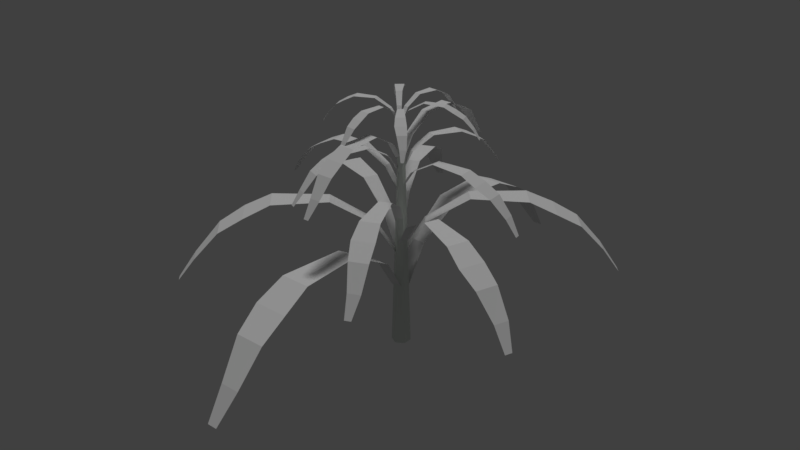 # Source: cavoloNero.blend  (saved by Blender 2.79.0; exported with 4.5.12 LTS)
import bpy
from mathutils import Matrix  # noqa: F401  (used for matrix-valued properties, if any)

bpy.ops.wm.read_factory_settings(use_empty=True)
scene = bpy.context.scene
scene.name = 'Scene'

# ---- collections
col_collection_1 = bpy.data.collections.new('Collection 1'); scene.collection.children.link(col_collection_1)

# ---- materials (node trees are filled in below, after node groups)
mat_material_003 = bpy.data.materials.new('Material.003')
mat_material_003.alpha_threshold = 0.0
mat_material_003.use_transparent_shadow = False
mat_material_003.preview_render_type = 'FLAT'
mat_material_003.diffuse_color = (0.7501, 0.8, 0.7471, 1.0)
mat_material_003.roughness = 0.5
mat_material_003.specular_intensity = 0.4823
mat_cavoloneroleaf = bpy.data.materials.new('CavoloNeroLeaf')
mat_cavoloneroleaf.alpha_threshold = 0.0
mat_cavoloneroleaf.use_transparent_shadow = False
mat_cavoloneroleaf.roughness = 0.5
mat_cavoloneroleaf.specular_intensity = 0.0

# ---- material node trees

# ---- world
world_world = bpy.data.worlds.new('World'); scene.world = world_world
world_world.color = (0.05088, 0.05088, 0.05088)
world_world.use_sun_shadow = False
world_world.sun_shadow_jitter_overblur = 0.0
world_world.cycles.sampling_method = 'MANUAL'

# ---- lights
light_sun = bpy.data.lights.new('Sun', 'SUN')
light_sun.transmission_factor = 0.0
light_sun.angle = 0.1993
light_sun.energy = 1.0
light_sun.shadow_buffer_clip_start = 0.5
light_sun.shadow_soft_size = 0.1
light_sun.shadow_cascade_max_distance = 1000.0

# ---- meshes
me_cylinder = bpy.data.meshes.new('Cylinder')
me_cylinder.from_pydata([(0.0, 0.02754, -0.425), (0.0, 0.007283, 0.2628), (0.02385, 0.01377, -0.425), (0.006308, 0.003642, 0.2628), (0.02385, -0.01377, -0.425), (0.006308, -0.003642, 0.2628), (-2.407e-09, -0.02754, -0.425), (-6.367e-10, -0.007283, 0.2628), (-0.02385, -0.01377, -0.425), (-0.006308, -0.003642, 0.2628), (-0.02385, 0.01377, -0.425), (-0.006308, 0.003642, 0.2628)], [], [(0, 1, 3, 2), (2, 3, 5, 4), (4, 5, 7, 6), (6, 7, 9, 8), (3, 1, 11, 9, 7, 5), (8, 9, 11, 10), (10, 11, 1, 0), (0, 2, 4, 6, 8, 10)])
me_cylinder.materials.append(mat_material_003)
me_cylinder.use_remesh_preserve_volume = False
me_cylinder.use_remesh_preserve_attributes = False
me_cylinder.use_mirror_vertex_groups = False
me_cylinder.update()
me_plane = bpy.data.meshes.new('Plane')
me_plane.from_pydata([(-1.448, -0.2562, 0.08881), (-1.411, -0.2562, 0.08881), (-1.455, -0.1901, 0.1939), (-1.411, -0.1901, 0.1939), (-1.463, -0.0508, 0.2771), (-1.404, -0.0508, 0.2771), (-1.47, 0.1326, 0.2735), (-1.382, 0.1326, 0.2735), (-1.477, 0.2206, 0.2309), (-1.375, 0.2206, 0.2309), (-1.477, 0.3012, 0.1825), (-1.389, 0.3012, 0.1825), (-1.47, 0.3819, 0.08881), (-1.411, 0.3819, 0.08881), (-1.448, 0.4406, 0.00269), (-1.419, 0.4406, 0.00269), (-1.413, -0.2854, 0.08881), (-1.45, -0.285, 0.08881), (-1.407, -0.3515, 0.1939), (-1.451, -0.351, 0.1939), (-1.401, -0.4909, 0.2771), (-1.46, -0.4903, 0.2771), (-1.396, -0.6744, 0.2735), (-1.484, -0.6734, 0.2735), (-1.39, -0.7625, 0.2309), (-1.492, -0.7613, 0.2309), (-1.391, -0.8431, 0.1825), (-1.479, -0.8421, 0.1825), (-1.399, -0.9237, 0.08881), (-1.457, -0.923, 0.08881), (-1.421, -0.9821, 0.00269), (-1.451, -0.9818, 0.00269), (-1.433, -0.2889, 0.1977), (-1.455, -0.2653, 0.1977), (-1.472, -0.3322, 0.2892), (-1.497, -0.3039, 0.2892), (-1.557, -0.4184, 0.3616), (-1.591, -0.3807, 0.3616), (-1.671, -0.5304, 0.3584), (-1.722, -0.4737, 0.3584), (-1.723, -0.5866, 0.3214), (-1.783, -0.5205, 0.3214), (-1.775, -0.6338, 0.2792), (-1.827, -0.5771, 0.2792), (-1.831, -0.6763, 0.1977), (-1.866, -0.6385, 0.1977), (-1.882, -0.6964, 0.1228), (-1.899, -0.6775, 0.1228), (-1.435, -0.2496, 0.1977), (-1.414, -0.2734, 0.1977), (-1.396, -0.2067, 0.2892), (-1.371, -0.2353, 0.2892), (-1.31, -0.1214, 0.3616), (-1.276, -0.1596, 0.3616), (-1.195, -0.01079, 0.3584), (-1.144, -0.06804, 0.3584), (-1.142, 0.0448, 0.3214), (-1.082, -0.02199, 0.3214), (-1.089, 0.09139, 0.2792), (-1.038, 0.03414, 0.2792), (-1.032, 0.1332, 0.1977), (-0.9985, 0.09504, 0.1977), (-0.9815, 0.1528, 0.1228), (-0.9645, 0.1337, 0.1228), (-1.419, -0.2639, 0.2193), (-1.428, -0.2895, 0.2193), (-1.371, -0.2757, 0.2976), (-1.382, -0.3064, 0.2976), (-1.272, -0.3062, 0.3595), (-1.287, -0.3472, 0.3595), (-1.142, -0.3481, 0.3568), (-1.164, -0.4096, 0.3568), (-1.078, -0.3655, 0.3251), (-1.104, -0.4373, 0.3251), (-1.022, -0.3861, 0.2891), (-1.044, -0.4477, 0.2891), (-0.9672, -0.4119, 0.2193), (-0.9822, -0.4529, 0.2193), (-0.9318, -0.4423, 0.1552), (-0.9393, -0.4628, 0.1552), (-1.448, -0.2805, 0.2193), (-1.438, -0.255, 0.2193), (-1.496, -0.2681, 0.2976), (-1.484, -0.2375, 0.2976), (-1.595, -0.2364, 0.3595), (-1.579, -0.1956, 0.3595), (-1.725, -0.1931, 0.3568), (-1.701, -0.1319, 0.3568), (-1.788, -0.175, 0.3251), (-1.761, -0.1035, 0.3251), (-1.844, -0.1537, 0.2891), (-1.821, -0.0924, 0.2891), (-1.898, -0.1272, 0.2193), (-1.883, -0.0864, 0.2193), (-1.933, -0.09642, 0.1552), (-1.925, -0.07601, 0.1552), (-1.441, -0.2633, 0.4802), (-1.422, -0.2629, 0.4802), (-1.445, -0.2292, 0.5347), (-1.422, -0.2288, 0.5347), (-1.45, -0.1571, 0.5778), (-1.42, -0.1565, 0.5778), (-1.456, -0.06216, 0.576), (-1.41, -0.0613, 0.576), (-1.461, -0.01663, 0.5539), (-1.407, -0.01563, 0.5539), (-1.461, 0.02516, 0.5288), (-1.416, 0.02602, 0.5288), (-1.458, 0.06702, 0.4802), (-1.428, 0.0676, 0.4802), (-1.448, 0.09763, 0.4356), (-1.432, 0.09792, 0.4356), (-1.423, -0.2781, 0.4802), (-1.442, -0.2783, 0.4802), (-1.419, -0.3123, 0.5347), (-1.441, -0.3125, 0.5347), (-1.414, -0.3845, 0.5778), (-1.445, -0.3847, 0.5778), (-1.41, -0.4794, 0.576), (-1.455, -0.4798, 0.576), (-1.406, -0.525, 0.5539), (-1.459, -0.5254, 0.5539), (-1.405, -0.5668, 0.5288), (-1.451, -0.5671, 0.5288), (-1.409, -0.6086, 0.4802), (-1.439, -0.6089, 0.4802), (-1.42, -0.6391, 0.4356), (-1.435, -0.6392, 0.4356), (-1.426, -0.271, 0.5847), (-1.435, -0.2784, 0.5847), (-1.411, -0.2847, 0.617), (-1.422, -0.2936, 0.617), (-1.382, -0.3154, 0.6425), (-1.395, -0.3273, 0.6425), (-1.343, -0.3562, 0.6414), (-1.363, -0.374, 0.6414), (-1.323, -0.3751, 0.6283), (-1.347, -0.3958, 0.6283), (-1.307, -0.3937, 0.6135), (-1.327, -0.4115, 0.6135), (-1.292, -0.4138, 0.5847), (-1.306, -0.4257, 0.5847), (-1.286, -0.4318, 0.5583), (-1.292, -0.4377, 0.5583), (-1.44, -0.2712, 0.5847), (-1.432, -0.2639, 0.5847), (-1.455, -0.2573, 0.617), (-1.445, -0.2485, 0.617), (-1.485, -0.2263, 0.6425), (-1.471, -0.2146, 0.6425), (-1.523, -0.185, 0.6414), (-1.503, -0.1674, 0.6414), (-1.542, -0.1659, 0.6283), (-1.518, -0.1455, 0.6283), (-1.558, -0.1471, 0.6135), (-1.538, -0.1296, 0.6135), (-1.573, -0.1269, 0.5847), (-1.559, -0.1152, 0.5847), (-1.579, -0.1088, 0.5583), (-1.573, -0.103, 0.5583), (-1.445, -0.2661, 0.2909), (-1.424, -0.2566, 0.2909), (-1.467, -0.2294, 0.358), (-1.441, -0.2181, 0.358), (-1.507, -0.15, 0.4111), (-1.473, -0.1349, 0.4111), (-1.558, -0.04486, 0.4088), (-1.507, -0.02219, 0.4088), (-1.585, 0.004621, 0.3816), (-1.525, 0.03107, 0.3816), (-1.606, 0.05171, 0.3507), (-1.555, 0.07438, 0.3507), (-1.623, 0.1007, 0.2909), (-1.588, 0.1158, 0.2909), (-1.625, 0.1406, 0.236), (-1.608, 0.1482, 0.236), (-1.418, -0.2743, 0.2909), (-1.439, -0.2835, 0.2909), (-1.397, -0.3112, 0.358), (-1.423, -0.3222, 0.358), (-1.358, -0.3911, 0.4111), (-1.392, -0.4058, 0.4111), (-1.307, -0.4968, 0.4088), (-1.359, -0.5189, 0.4088), (-1.281, -0.5466, 0.3816), (-1.341, -0.5723, 0.3816), (-1.261, -0.5939, 0.3507), (-1.312, -0.616, 0.3507), (-1.245, -0.6431, 0.2909), (-1.279, -0.6578, 0.2909), (-1.243, -0.683, 0.236), (-1.26, -0.6904, 0.236), (-1.44, -0.2791, 0.3932), (-1.441, -0.2602, 0.3932), (-1.473, -0.2859, 0.4475), (-1.475, -0.2633, 0.4475), (-1.545, -0.2961, 0.4905), (-1.547, -0.266, 0.4905), (-1.638, -0.3084, 0.4886), (-1.643, -0.2631, 0.4886), (-1.683, -0.3162, 0.4666), (-1.688, -0.2634, 0.4666), (-1.725, -0.32, 0.4416), (-1.729, -0.2747, 0.4416), (-1.767, -0.3199, 0.3932), (-1.769, -0.2898, 0.3932), (-1.798, -0.3113, 0.3488), (-1.799, -0.2962, 0.3488), (-1.426, -0.26, 0.3932), (-1.425, -0.2789, 0.3932), (-1.393, -0.2536, 0.4475), (-1.391, -0.2762, 0.4475), (-1.321, -0.2442, 0.4905), (-1.319, -0.2744, 0.4905), (-1.227, -0.233, 0.4886), (-1.223, -0.2783, 0.4886), (-1.182, -0.2257, 0.4666), (-1.178, -0.2785, 0.4666), (-1.14, -0.2224, 0.4416), (-1.137, -0.2677, 0.4416), (-1.099, -0.223, 0.3932), (-1.096, -0.2532, 0.3932), (-1.068, -0.2319, 0.3488), (-1.066, -0.247, 0.3488), (-1.429, -0.2792, 0.4448), (-1.444, -0.2731, 0.4448), (-1.437, -0.3075, 0.4913), (-1.455, -0.3002, 0.4913), (-1.457, -0.3659, 0.5282), (-1.481, -0.3562, 0.5282), (-1.485, -0.4424, 0.5266), (-1.521, -0.4278, 0.5266), (-1.496, -0.4798, 0.5077), (-1.538, -0.4627, 0.5077), (-1.51, -0.5129, 0.4863), (-1.546, -0.4983, 0.4863), (-1.526, -0.5448, 0.4448), (-1.55, -0.535, 0.4448), (-1.545, -0.5652, 0.4066), (-1.557, -0.5603, 0.4066), (-1.438, -0.2614, 0.4448), (-1.423, -0.2677, 0.4448), (-1.43, -0.2332, 0.4913), (-1.412, -0.2407, 0.4913), (-1.409, -0.175, 0.5282), (-1.385, -0.185, 0.5282), (-1.381, -0.09881, 0.5266), (-1.345, -0.1138, 0.5266), (-1.369, -0.06159, 0.5077), (-1.327, -0.07914, 0.5077), (-1.355, -0.02863, 0.4863), (-1.319, -0.04367, 0.4863), (-1.338, 0.003086, 0.4448), (-1.314, -0.00694, 0.4448), (-1.319, 0.0233, 0.4066), (-1.307, 0.01829, 0.4066), (-1.429, -0.2755, 0.5847), (-1.44, -0.2745, 0.5847), (-1.428, -0.2959, 0.617), (-1.442, -0.2947, 0.617), (-1.43, -0.3387, 0.6425), (-1.448, -0.3371, 0.6425), (-1.433, -0.3949, 0.6414), (-1.46, -0.3925, 0.6414), (-1.433, -0.422, 0.6283), (-1.464, -0.4192, 0.6283), (-1.435, -0.4467, 0.6135), (-1.462, -0.4443, 0.6135), (-1.44, -0.4711, 0.5847), (-1.457, -0.4695, 0.5847), (-1.448, -0.4885, 0.5583), (-1.457, -0.4877, 0.5583), (-1.438, -0.2656, 0.5847), (-1.427, -0.2668, 0.5847), (-1.439, -0.2453, 0.617), (-1.425, -0.2466, 0.617), (-1.436, -0.2025, 0.6425), (-1.419, -0.2043, 0.6425), (-1.433, -0.1463, 0.6414), (-1.406, -0.149, 0.6414), (-1.433, -0.1192, 0.6283), (-1.401, -0.1224, 0.6283), (-1.43, -0.09458, 0.6135), (-1.403, -0.09732, 0.6135), (-1.425, -0.07018, 0.5847), (-1.407, -0.07201, 0.5847), (-1.417, -0.05296, 0.5583), (-1.408, -0.05387, 0.5583), (-1.435, -0.2766, 0.5847), (-1.439, -0.2662, 0.5847), (-1.453, -0.2861, 0.617), (-1.458, -0.2736, 0.617), (-1.492, -0.3039, 0.6425), (-1.499, -0.2872, 0.6425), (-1.544, -0.3267, 0.6414), (-1.554, -0.3016, 0.6414), (-1.568, -0.3387, 0.6283), (-1.58, -0.3094, 0.6283), (-1.591, -0.3478, 0.6135), (-1.601, -0.3227, 0.6135), (-1.615, -0.3548, 0.5847), (-1.622, -0.3381, 0.5847), (-1.634, -0.3551, 0.5583), (-1.637, -0.3468, 0.5583), (-1.431, -0.2635, 0.5847), (-1.427, -0.274, 0.5847), (-1.413, -0.2542, 0.617), (-1.408, -0.2668, 0.617), (-1.374, -0.2368, 0.6425), (-1.367, -0.2536, 0.6425), (-1.322, -0.2147, 0.6414), (-1.312, -0.2399, 0.6414), (-1.297, -0.2029, 0.6283), (-1.286, -0.2324, 0.6283), (-1.274, -0.1941, 0.6135), (-1.265, -0.2193, 0.6135), (-1.25, -0.1874, 0.5847), (-1.244, -0.2042, 0.5847), (-1.231, -0.1873, 0.5583), (-1.228, -0.1957, 0.5583)], [], [(0, 1, 3, 2), (2, 3, 5, 4), (4, 5, 7, 6), (6, 7, 9, 8), (8, 9, 11, 10), (10, 11, 13, 12), (12, 13, 15, 14), (16, 17, 19, 18), (18, 19, 21, 20), (20, 21, 23, 22), (22, 23, 25, 24), (24, 25, 27, 26), (26, 27, 29, 28), (28, 29, 31, 30), (32, 33, 35, 34), (34, 35, 37, 36), (36, 37, 39, 38), (38, 39, 41, 40), (40, 41, 43, 42), (42, 43, 45, 44), (44, 45, 47, 46), (48, 49, 51, 50), (50, 51, 53, 52), (52, 53, 55, 54), (54, 55, 57, 56), (56, 57, 59, 58), (58, 59, 61, 60), (60, 61, 63, 62), (64, 65, 67, 66), (66, 67, 69, 68), (68, 69, 71, 70), (70, 71, 73, 72), (72, 73, 75, 74), (74, 75, 77, 76), (76, 77, 79, 78), (80, 81, 83, 82), (82, 83, 85, 84), (84, 85, 87, 86), (86, 87, 89, 88), (88, 89, 91, 90), (90, 91, 93, 92), (92, 93, 95, 94), (96, 97, 99, 98), (98, 99, 101, 100), (100, 101, 103, 102), (102, 103, 105, 104), (104, 105, 107, 106), (106, 107, 109, 108), (108, 109, 111, 110), (112, 113, 115, 114), (114, 115, 117, 116), (116, 117, 119, 118), (118, 119, 121, 120), (120, 121, 123, 122), (122, 123, 125, 124), (124, 125, 127, 126), (128, 129, 131, 130), (130, 131, 133, 132), (132, 133, 135, 134), (134, 135, 137, 136), (136, 137, 139, 138), (138, 139, 141, 140), (140, 141, 143, 142), (144, 145, 147, 146), (146, 147, 149, 148), (148, 149, 151, 150), (150, 151, 153, 152), (152, 153, 155, 154), (154, 155, 157, 156), (156, 157, 159, 158), (160, 161, 163, 162), (162, 163, 165, 164), (164, 165, 167, 166), (166, 167, 169, 168), (168, 169, 171, 170), (170, 171, 173, 172), (172, 173, 175, 174), (176, 177, 179, 178), (178, 179, 181, 180), (180, 181, 183, 182), (182, 183, 185, 184), (184, 185, 187, 186), (186, 187, 189, 188), (188, 189, 191, 190), (192, 193, 195, 194), (194, 195, 197, 196), (196, 197, 199, 198), (198, 199, 201, 200), (200, 201, 203, 202), (202, 203, 205, 204), (204, 205, 207, 206), (208, 209, 211, 210), (210, 211, 213, 212), (212, 213, 215, 214), (214, 215, 217, 216), (216, 217, 219, 218), (218, 219, 221, 220), (220, 221, 223, 222), (224, 225, 227, 226), (226, 227, 229, 228), (228, 229, 231, 230), (230, 231, 233, 232), (232, 233, 235, 234), (234, 235, 237, 236), (236, 237, 239, 238), (240, 241, 243, 242), (242, 243, 245, 244), (244, 245, 247, 246), (246, 247, 249, 248), (248, 249, 251, 250), (250, 251, 253, 252), (252, 253, 255, 254), (256, 257, 259, 258), (258, 259, 261, 260), (260, 261, 263, 262), (262, 263, 265, 264), (264, 265, 267, 266), (266, 267, 269, 268), (268, 269, 271, 270), (272, 273, 275, 274), (274, 275, 277, 276), (276, 277, 279, 278), (278, 279, 281, 280), (280, 281, 283, 282), (282, 283, 285, 284), (284, 285, 287, 286), (288, 289, 291, 290), (290, 291, 293, 292), (292, 293, 295, 294), (294, 295, 297, 296), (296, 297, 299, 298), (298, 299, 301, 300), (300, 301, 303, 302), (304, 305, 307, 306), (306, 307, 309, 308), (308, 309, 311, 310), (310, 311, 313, 312), (312, 313, 315, 314), (314, 315, 317, 316), (316, 317, 319, 318)])
_uv = me_plane.uv_layers.new(name='UVMap')
_uv.uv.foreach_set('vector', [0.3724, 0.06109, 0.5851, 0.06109, 0.5851, 0.1462, 0.3299, 0.1462, 0.3299, 0.1462, 0.5851, 0.1462, 0.6276, 0.3258, 0.2873, 0.3258, 0.2873, 0.3258, 0.6276, 0.3258, 0.7552, 0.5621, 0.2448, 0.5621, 0.2448, 0.5621, 0.7552, 0.5621, 0.7978, 0.6755, 0.2022, 0.6755, 0.2022, 0.6755, 0.7978, 0.6755, 0.7127, 0.7795, 0.2022, 0.7795, 0.2023, 0.7815, 0.7127, 0.7815, 0.5851, 0.8854, 0.2449, 0.8854, 0.2449, 0.8854, 0.5851, 0.8854, 0.5426, 0.961, 0.3724, 0.961, 0.3724, 0.06109, 0.5851, 0.06109, 0.5851, 0.1462, 0.3299, 0.1462, 0.3299, 0.1462, 0.5851, 0.1462, 0.6276, 0.3258, 0.2873, 0.3258, 0.2873, 0.3258, 0.6276, 0.3258, 0.7552, 0.5621, 0.2448, 0.5621, 0.2448, 0.5621, 0.7552, 0.5621, 0.7978, 0.6755, 0.2022, 0.6755, 0.2022, 0.6755, 0.7978, 0.6755, 0.7127, 0.7795, 0.2022, 0.7795, 0.2023, 0.7815, 0.7127, 0.7815, 0.5851, 0.8854, 0.2449, 0.8854, 0.2449, 0.8854, 0.5851, 0.8854, 0.5426, 0.961, 0.3724, 0.961, 0.3724, 0.06109, 0.5851, 0.06109, 0.5851, 0.1462, 0.3299, 0.1462, 0.3299, 0.1462, 0.5851, 0.1462, 0.6276, 0.3258, 0.2873, 0.3258, 0.2873, 0.3258, 0.6276, 0.3258, 0.7552, 0.5621, 0.2448, 0.5621, 0.2448, 0.5621, 0.7552, 0.5621, 0.7978, 0.6755, 0.2022, 0.6755, 0.2022, 0.6755, 0.7978, 0.6755, 0.7127, 0.7795, 0.2022, 0.7795, 0.2023, 0.7815, 0.7127, 0.7815, 0.5851, 0.8854, 0.2449, 0.8854, 0.2449, 0.8854, 0.5851, 0.8854, 0.5426, 0.961, 0.3724, 0.961, 0.3724, 0.06109, 0.5851, 0.06109, 0.5851, 0.1462, 0.3299, 0.1462, 0.3299, 0.1462, 0.5851, 0.1462, 0.6276, 0.3258, 0.2873, 0.3258, 0.2873, 0.3258, 0.6276, 0.3258, 0.7552, 0.5621, 0.2448, 0.5621, 0.2448, 0.5621, 0.7552, 0.5621, 0.7978, 0.6755, 0.2022, 0.6755, 0.2022, 0.6755, 0.7978, 0.6755, 0.7127, 0.7795, 0.2022, 0.7795, 0.2023, 0.7815, 0.7127, 0.7815, 0.5851, 0.8854, 0.2449, 0.8854, 0.2449, 0.8854, 0.5851, 0.8854, 0.5426, 0.961, 0.3724, 0.961, 0.3724, 0.06109, 0.5851, 0.06109, 0.5851, 0.1462, 0.3299, 0.1462, 0.3299, 0.1462, 0.5851, 0.1462, 0.6276, 0.3258, 0.2873, 0.3258, 0.2873, 0.3258, 0.6276, 0.3258, 0.7552, 0.5621, 0.2448, 0.5621, 0.2448, 0.5621, 0.7552, 0.5621, 0.7978, 0.6755, 0.2022, 0.6755, 0.2022, 0.6755, 0.7978, 0.6755, 0.7127, 0.7795, 0.2022, 0.7795, 0.2023, 0.7815, 0.7127, 0.7815, 0.5851, 0.8854, 0.2449, 0.8854, 0.2449, 0.8854, 0.5851, 0.8854, 0.5426, 0.961, 0.3724, 0.961, 0.3724, 0.06109, 0.5851, 0.06109, 0.5851, 0.1462, 0.3299, 0.1462, 0.3299, 0.1462, 0.5851, 0.1462, 0.6276, 0.3258, 0.2873, 0.3258, 0.2873, 0.3258, 0.6276, 0.3258, 0.7552, 0.5621, 0.2448, 0.5621, 0.2448, 0.5621, 0.7552, 0.5621, 0.7978, 0.6755, 0.2022, 0.6755, 0.2022, 0.6755, 0.7978, 0.6755, 0.7127, 0.7795, 0.2022, 0.7795, 0.2023, 0.7815, 0.7127, 0.7815, 0.5851, 0.8854, 0.2449, 0.8854, 0.2449, 0.8854, 0.5851, 0.8854, 0.5426, 0.961, 0.3724, 0.961, 0.3724, 0.06109, 0.5851, 0.06109, 0.5851, 0.1462, 0.3299, 0.1462, 0.3299, 0.1462, 0.5851, 0.1462, 0.6276, 0.3258, 0.2873, 0.3258, 0.2873, 0.3258, 0.6276, 0.3258, 0.7552, 0.5621, 0.2448, 0.5621, 0.2448, 0.5621, 0.7552, 0.5621, 0.7978, 0.6755, 0.2022, 0.6755, 0.2022, 0.6755, 0.7978, 0.6755, 0.7127, 0.7795, 0.2022, 0.7795, 0.2023, 0.7815, 0.7127, 0.7815, 0.5851, 0.8854, 0.2449, 0.8854, 0.2449, 0.8854, 0.5851, 0.8854, 0.5426, 0.961, 0.3724, 0.961, 0.3724, 0.06109, 0.5851, 0.06109, 0.5851, 0.1462, 0.3299, 0.1462, 0.3299, 0.1462, 0.5851, 0.1462, 0.6276, 0.3258, 0.2873, 0.3258, 0.2873, 0.3258, 0.6276, 0.3258, 0.7552, 0.5621, 0.2448, 0.5621, 0.2448, 0.5621, 0.7552, 0.5621, 0.7978, 0.6755, 0.2022, 0.6755, 0.2022, 0.6755, 0.7978, 0.6755, 0.7127, 0.7795, 0.2022, 0.7795, 0.2023, 0.7815, 0.7127, 0.7815, 0.5851, 0.8854, 0.2449, 0.8854, 0.2449, 0.8854, 0.5851, 0.8854, 0.5426, 0.961, 0.3724, 0.961, 0.3724, 0.06109, 0.5851, 0.06109, 0.5851, 0.1462, 0.3299, 0.1462, 0.3299, 0.1462, 0.5851, 0.1462, 0.6276, 0.3258, 0.2873, 0.3258, 0.2873, 0.3258, 0.6276, 0.3258, 0.7552, 0.5621, 0.2448, 0.5621, 0.2448, 0.5621, 0.7552, 0.5621, 0.7978, 0.6755, 0.2022, 0.6755, 0.2022, 0.6755, 0.7978, 0.6755, 0.7127, 0.7795, 0.2022, 0.7795, 0.2023, 0.7815, 0.7127, 0.7815, 0.5851, 0.8854, 0.2449, 0.8854, 0.2449, 0.8854, 0.5851, 0.8854, 0.5426, 0.961, 0.3724, 0.961, 0.3724, 0.06109, 0.5851, 0.06109, 0.5851, 0.1462, 0.3299, 0.1462, 0.3299, 0.1462, 0.5851, 0.1462, 0.6276, 0.3258, 0.2873, 0.3258, 0.2873, 0.3258, 0.6276, 0.3258, 0.7552, 0.5621, 0.2448, 0.5621, 0.2448, 0.5621, 0.7552, 0.5621, 0.7978, 0.6755, 0.2022, 0.6755, 0.2022, 0.6755, 0.7978, 0.6755, 0.7127, 0.7795, 0.2022, 0.7795, 0.2023, 0.7815, 0.7127, 0.7815, 0.5851, 0.8854, 0.2449, 0.8854, 0.2449, 0.8854, 0.5851, 0.8854, 0.5426, 0.961, 0.3724, 0.961, 0.3724, 0.06109, 0.5851, 0.06109, 0.5851, 0.1462, 0.3299, 0.1462, 0.3299, 0.1462, 0.5851, 0.1462, 0.6276, 0.3258, 0.2873, 0.3258, 0.2873, 0.3258, 0.6276, 0.3258, 0.7552, 0.5621, 0.2448, 0.5621, 0.2448, 0.5621, 0.7552, 0.5621, 0.7978, 0.6755, 0.2022, 0.6755, 0.2022, 0.6755, 0.7978, 0.6755, 0.7127, 0.7795, 0.2022, 0.7795, 0.2023, 0.7815, 0.7127, 0.7815, 0.5851, 0.8854, 0.2449, 0.8854, 0.2449, 0.8854, 0.5851, 0.8854, 0.5426, 0.961, 0.3724, 0.961, 0.3724, 0.06109, 0.5851, 0.06109, 0.5851, 0.1462, 0.3299, 0.1462, 0.3299, 0.1462, 0.5851, 0.1462, 0.6276, 0.3258, 0.2873, 0.3258, 0.2873, 0.3258, 0.6276, 0.3258, 0.7552, 0.5621, 0.2448, 0.5621, 0.2448, 0.5621, 0.7552, 0.5621, 0.7978, 0.6755, 0.2022, 0.6755, 0.2022, 0.6755, 0.7978, 0.6755, 0.7127, 0.7795, 0.2022, 0.7795, 0.2023, 0.7815, 0.7127, 0.7815, 0.5851, 0.8854, 0.2449, 0.8854, 0.2449, 0.8854, 0.5851, 0.8854, 0.5426, 0.961, 0.3724, 0.961, 0.3724, 0.06109, 0.5851, 0.06109, 0.5851, 0.1462, 0.3299, 0.1462, 0.3299, 0.1462, 0.5851, 0.1462, 0.6276, 0.3258, 0.2873, 0.3258, 0.2873, 0.3258, 0.6276, 0.3258, 0.7552, 0.5621, 0.2448, 0.5621, 0.2448, 0.5621, 0.7552, 0.5621, 0.7978, 0.6755, 0.2022, 0.6755, 0.2022, 0.6755, 0.7978, 0.6755, 0.7127, 0.7795, 0.2022, 0.7795, 0.2023, 0.7815, 0.7127, 0.7815, 0.5851, 0.8854, 0.2449, 0.8854, 0.2449, 0.8854, 0.5851, 0.8854, 0.5426, 0.961, 0.3724, 0.961, 0.3724, 0.06109, 0.5851, 0.06109, 0.5851, 0.1462, 0.3299, 0.1462, 0.3299, 0.1462, 0.5851, 0.1462, 0.6276, 0.3258, 0.2873, 0.3258, 0.2873, 0.3258, 0.6276, 0.3258, 0.7552, 0.5621, 0.2448, 0.5621, 0.2448, 0.5621, 0.7552, 0.5621, 0.7978, 0.6755, 0.2022, 0.6755, 0.2022, 0.6755, 0.7978, 0.6755, 0.7127, 0.7795, 0.2022, 0.7795, 0.2023, 0.7815, 0.7127, 0.7815, 0.5851, 0.8854, 0.2449, 0.8854, 0.2449, 0.8854, 0.5851, 0.8854, 0.5426, 0.961, 0.3724, 0.961, 0.3724, 0.06109, 0.5851, 0.06109, 0.5851, 0.1462, 0.3299, 0.1462, 0.3299, 0.1462, 0.5851, 0.1462, 0.6276, 0.3258, 0.2873, 0.3258, 0.2873, 0.3258, 0.6276, 0.3258, 0.7552, 0.5621, 0.2448, 0.5621, 0.2448, 0.5621, 0.7552, 0.5621, 0.7978, 0.6755, 0.2022, 0.6755, 0.2022, 0.6755, 0.7978, 0.6755, 0.7127, 0.7795, 0.2022, 0.7795, 0.2023, 0.7815, 0.7127, 0.7815, 0.5851, 0.8854, 0.2449, 0.8854, 0.2449, 0.8854, 0.5851, 0.8854, 0.5426, 0.961, 0.3724, 0.961, 0.3724, 0.06109, 0.5851, 0.06109, 0.5851, 0.1462, 0.3299, 0.1462, 0.3299, 0.1462, 0.5851, 0.1462, 0.6276, 0.3258, 0.2873, 0.3258, 0.2873, 0.3258, 0.6276, 0.3258, 0.7552, 0.5621, 0.2448, 0.5621, 0.2448, 0.5621, 0.7552, 0.5621, 0.7978, 0.6755, 0.2022, 0.6755, 0.2022, 0.6755, 0.7978, 0.6755, 0.7127, 0.7795, 0.2022, 0.7795, 0.2023, 0.7815, 0.7127, 0.7815, 0.5851, 0.8854, 0.2449, 0.8854, 0.2449, 0.8854, 0.5851, 0.8854, 0.5426, 0.961, 0.3724, 0.961, 0.3724, 0.06109, 0.5851, 0.06109, 0.5851, 0.1462, 0.3299, 0.1462, 0.3299, 0.1462, 0.5851, 0.1462, 0.6276, 0.3258, 0.2873, 0.3258, 0.2873, 0.3258, 0.6276, 0.3258, 0.7552, 0.5621, 0.2448, 0.5621, 0.2448, 0.5621, 0.7552, 0.5621, 0.7978, 0.6755, 0.2022, 0.6755, 0.2022, 0.6755, 0.7978, 0.6755, 0.7127, 0.7795, 0.2022, 0.7795, 0.2023, 0.7815, 0.7127, 0.7815, 0.5851, 0.8854, 0.2449, 0.8854, 0.2449, 0.8854, 0.5851, 0.8854, 0.5426, 0.961, 0.3724, 0.961, 0.3724, 0.06109, 0.5851, 0.06109, 0.5851, 0.1462, 0.3299, 0.1462, 0.3299, 0.1462, 0.5851, 0.1462, 0.6276, 0.3258, 0.2873, 0.3258, 0.2873, 0.3258, 0.6276, 0.3258, 0.7552, 0.5621, 0.2448, 0.5621, 0.2448, 0.5621, 0.7552, 0.5621, 0.7978, 0.6755, 0.2022, 0.6755, 0.2022, 0.6755, 0.7978, 0.6755, 0.7127, 0.7795, 0.2022, 0.7795, 0.2023, 0.7815, 0.7127, 0.7815, 0.5851, 0.8854, 0.2449, 0.8854, 0.2449, 0.8854, 0.5851, 0.8854, 0.5426, 0.961, 0.3724, 0.961, 0.3724, 0.06109, 0.5851, 0.06109, 0.5851, 0.1462, 0.3299, 0.1462, 0.3299, 0.1462, 0.5851, 0.1462, 0.6276, 0.3258, 0.2873, 0.3258, 0.2873, 0.3258, 0.6276, 0.3258, 0.7552, 0.5621, 0.2448, 0.5621, 0.2448, 0.5621, 0.7552, 0.5621, 0.7978, 0.6755, 0.2022, 0.6755, 0.2022, 0.6755, 0.7978, 0.6755, 0.7127, 0.7795, 0.2022, 0.7795, 0.2023, 0.7815, 0.7127, 0.7815, 0.5851, 0.8854, 0.2449, 0.8854, 0.2449, 0.8854, 0.5851, 0.8854, 0.5426, 0.961, 0.3724, 0.961, 0.3724, 0.06109, 0.5851, 0.06109, 0.5851, 0.1462, 0.3299, 0.1462, 0.3299, 0.1462, 0.5851, 0.1462, 0.6276, 0.3258, 0.2873, 0.3258, 0.2873, 0.3258, 0.6276, 0.3258, 0.7552, 0.5621, 0.2448, 0.5621, 0.2448, 0.5621, 0.7552, 0.5621, 0.7978, 0.6755, 0.2022, 0.6755, 0.2022, 0.6755, 0.7978, 0.6755, 0.7127, 0.7795, 0.2022, 0.7795, 0.2023, 0.7815, 0.7127, 0.7815, 0.5851, 0.8854, 0.2449, 0.8854, 0.2449, 0.8854, 0.5851, 0.8854, 0.5426, 0.961, 0.3724, 0.961])
me_plane.materials.append(mat_cavoloneroleaf)
me_plane.use_remesh_preserve_volume = False
me_plane.use_remesh_preserve_attributes = False
me_plane.use_mirror_vertex_groups = False
me_plane.update()

# ---- objects
ob_cylinder = bpy.data.objects.new('Cylinder', me_cylinder)
ob_leaf = bpy.data.objects.new('Leaf', me_plane)
ob_sun = bpy.data.objects.new('Sun', light_sun)

# ---- transforms, parenting, visibility, modifiers, constraints
ob_cylinder.location = (0.008571, 0.003078, 0.3332)
ob_cylinder.lineart.crease_threshold = 0.0
ob_leaf.location = (1.435, 0.2757, -5.96e-05)
ob_leaf.lineart.crease_threshold = 0.0
ob_sun.location = (2.13, 0.5171, 0.7685)
ob_sun.lineart.crease_threshold = 0.0

# ---- collection membership
col_collection_1.objects.link(ob_cylinder)
col_collection_1.objects.link(ob_leaf)
col_collection_1.objects.link(ob_sun)

# ---- scene / render settings (as saved in the file)
scene.frame_start = 1; scene.frame_end = 250; scene.frame_set(1)
scene.render.engine = 'BLENDER_EEVEE_NEXT'
scene.render.resolution_percentage = 50
scene.render.dither_intensity = 0.0
scene.cycles.use_denoising = False
scene.cycles.samples = 128
scene.cycles.sampling_pattern = 'TABULATED_SOBOL'
scene.cycles.use_adaptive_sampling = False
scene.cycles.use_light_tree = False
scene.cycles.blur_glossy = 0.0
scene.cycles.sample_clamp_indirect = 0.0
scene.view_settings.view_transform = 'Standard'
bpy.context.view_layer.update()

# ---- added for rendering (the .blend has no active camera): camera
cam_auto = bpy.data.cameras.new('AutoCamera')
cam_auto.lens = 50.0
cam_auto.sensor_width = 36.0
cam_auto.clip_end = 1000.0
ob_auto_camera = bpy.data.objects.new('AutoCamera', cam_auto)
scene.collection.objects.link(ob_auto_camera)
ob_auto_camera.location = (1.74965, -2.09167, 1.67303)
ob_auto_camera.rotation_euler = (1.09748, -7.21219e-08, 0.694738)
scene.camera = ob_auto_camera
bpy.context.view_layer.update()
